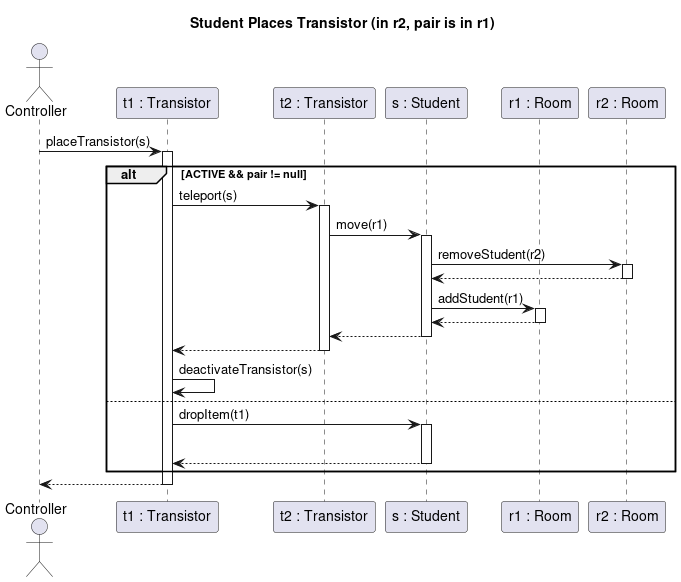

The diagram above was rendered by PlantUML. Its source (embedded in the PNG):
@startuml student_places_transistor
title Student Places Transistor (in r2, pair is in r1)

actor Controller as c order 10
participant "t1 : Transistor" as Transistor order 30
participant "s : Student" as Student order 41
participant "t2 : Transistor" as Transistor2 order 40
participant "r1 : Room" as Room order 50
participant "r2 : Room" as Room2 order 60

c -> Transistor : placeTransistor(s)
activate Transistor

/'     group assert
        Student -> Student : {t1 in itemList}
    end '/

    alt ACTIVE && pair != null



                Transistor -> Transistor2: teleport(s)
                activate Transistor2
                    ' Room -> Room: Move(s)

                    Transistor2 -> Student: move(r1)
                    activate Student


                        Student -> Room2: removeStudent(r2)
                        activate Room2
                            Student <-- Room2
                        deactivate Room2

                        Student -> Room: addStudent(r1)
                        activate Room
                            Student <-- Room
                        deactivate Room

                        Transistor2 <-- Student
                    deactivate Student

                    Transistor <-- Transistor2
                deactivate Transistor2

                        Transistor -> Transistor: deactivateTransistor(s)

    else

                    Transistor -> Student: dropItem(t1)
                    activate Student
                        |||

                        Transistor <-- Student
                    deactivate Student


    end


    c <-- Transistor
deactivate Transistor




@enduml